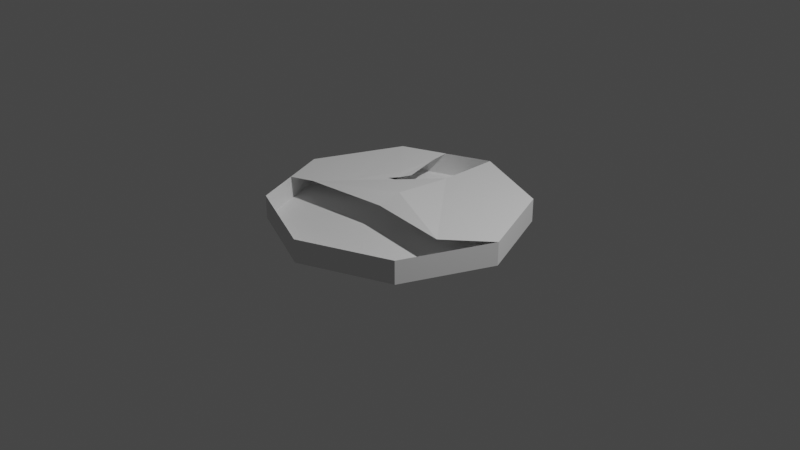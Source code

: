 # Source: circle.blend  (saved by Blender 2.90.8; exported with 4.5.12 LTS)
import bpy
from mathutils import Matrix  # noqa: F401  (used for matrix-valued properties, if any)

bpy.ops.wm.read_factory_settings(use_empty=True)
scene = bpy.context.scene
scene.name = 'Scene'

# ---- collections
col_collection = bpy.data.collections.new('Collection'); scene.collection.children.link(col_collection)

# ---- world
world_world = bpy.data.worlds.new('World'); scene.world = world_world
world_world.use_nodes = True; world_world.node_tree.nodes.clear()
_N = world_world.node_tree.nodes; _L = world_world.node_tree.links
n0 = _N.new('ShaderNodeOutputWorld'); n0.name = 'World Output'; n0.location = (300, 300)
n1 = _N.new('ShaderNodeBackground'); n1.name = 'Background'; n1.location = (10, 300)
n1.inputs[0].default_value = (0.05088, 0.05088, 0.05088, 1.0)
_L.new(n1.outputs[0], n0.inputs[0])
n0.is_active_output = True
world_world.color = (0.05088, 0.05088, 0.05088)
world_world.use_sun_shadow = False
world_world.sun_shadow_jitter_overblur = 0.0

# ---- cameras
cam_camera = bpy.data.cameras.new('Camera')
cam_camera.clip_end = 100.0
cam_camera.ortho_scale = 7.314

# ---- lights
light_light = bpy.data.lights.new('Light', 'POINT')
light_light.transmission_factor = 0.0
light_light.energy = 1000.0
light_light.shadow_soft_size = 0.1
light_light.shadow_maximum_resolution = 0.006
light_light.use_absolute_resolution = True

# ---- meshes
me_cylinder = bpy.data.meshes.new('Cylinder')
me_cylinder.from_pydata([(0.0, 1.0, -1.0), (0.7071, 0.7071, -1.0), (1.0, -4.371e-08, -1.0), (0.7071, -0.7071, -1.0), (-8.742e-08, -1.0, -1.0), (-0.7071, -0.7071, -1.0), (-1.0, 1.192e-08, -1.0), (-0.7071, 0.7071, -1.0), (-0.2603, 0.1994, -0.8159), (-2.186e-08, 0.5, -0.8159), (-0.675, -0.2796, -0.8159), (0.68, -0.2817, -0.8159), (0.8536, -0.3536, -0.8159), (-0.8536, -0.3536, -0.8159), (-4.371e-08, 0.0, -0.7758), (-0.7071, 0.7071, -0.8159), (-1.0, 1.192e-08, -0.8159), (-0.7071, -0.7071, -0.8159), (-8.742e-08, -1.0, -0.8159), (0.7071, -0.7071, -0.8159), (1.0, -4.371e-08, -0.8159), (0.7071, 0.7071, -0.8159), (0.0, 1.0, -0.8159), (0.2522, 0.2101, -0.8159), (-0.5062, -0.08469, -0.8159), (-0.3536, 0.8536, -0.8159), (0.2658, 0.2964, -0.8159), (0.51, -0.08626, -0.8159), (0.3536, 0.8536, -0.8159), (0.00182, -0.2019, -0.8159), (-0.636, 0.427, -0.8159), (-0.5347, 0.02754, -0.8159), (-0.6212, 0.08043, -0.8159), (-0.4855, 0.1257, -0.8159), (-0.2679, 0.2527, -0.8159), (-0.3293, 0.6833, -0.8159), (-0.3298, 0.331, -0.8128), (-0.2276, 0.3451, -0.8139), (0.3289, 0.6972, -0.8159), (0.2271, 0.3838, -0.8159), (0.3309, 0.3649, -0.8159), (0.6504, 0.4787, -0.8159), (0.5459, 0.05829, -0.8159), (0.6203, 0.1045, -0.8159), (0.5064, 0.1458, -0.8159), (-0.5538, 0.1027, -0.8159), (-0.2986, 0.468, -0.8159)], [(12, 11), (18, 29), (16, 32), (32, 45), (33, 45)], [(0, 7, 6, 5, 4, 3, 2, 1), (5, 6, 16, 13, 17), (6, 7, 15, 16), (1, 2, 20, 21), (3, 4, 18, 19), (0, 1, 21, 28, 22), (4, 5, 17, 18), (2, 3, 19, 12, 20), (7, 0, 22, 25, 15), (23, 9, 11, 27), (15, 30, 32, 31, 24, 16), (8, 24, 31, 33, 30, 15, 25, 35, 36, 34), (31, 32, 30, 45), (30, 33, 31, 45), (22, 9, 23, 26, 39, 38, 28), (28, 21, 41, 44, 42, 27, 23, 26, 40, 38), (10, 13, 16, 24), (38, 39, 26), (34, 36, 35, 46), (35, 37, 34, 46), (38, 40, 26), (21, 20, 11, 27, 42, 43, 41), (41, 43, 42), (42, 44, 41), (9, 14, 23), (23, 27, 14), (27, 11, 14), (9, 8, 14), (24, 8, 14), (10, 24, 14), (29, 10, 14), (29, 14, 11), (34, 33, 8), (34, 33, 36), (36, 33, 30, 35)])
_uv = me_cylinder.uv_layers.new(name='UVMap')
_uv.uv.foreach_set('vector', [0.75, 0.49, 0.5803, 0.4197, 0.51, 0.25, 0.5803, 0.08029, 0.75, 0.01, 0.9197, 0.08029, 0.99, 0.25, 0.9197, 0.4197, 0.5803, 0.08029, 0.51, 0.25, 0.51, 0.25, 0.5451, 0.1651, 0.5803, 0.08029, 0.51, 0.25, 0.5803, 0.4197, 0.5803, 0.4197, 0.51, 0.25, 0.9197, 0.4197, 0.99, 0.25, 0.99, 0.25, 0.9197, 0.4197, 0.9197, 0.08029, 0.75, 0.01, 0.75, 0.01, 0.9197, 0.08029, 0.75, 0.49, 0.9197, 0.4197, 0.9197, 0.4197, 0.8349, 0.4549, 0.75, 0.49, 0.75, 0.01, 0.5803, 0.08029, 0.5803, 0.08029, 0.75, 0.01, 0.99, 0.25, 0.9197, 0.08029, 0.9197, 0.08029, 0.9549, 0.1651, 0.99, 0.25, 0.5803, 0.4197, 0.75, 0.49, 0.75, 0.49, 0.6651, 0.4549, 0.5803, 0.4197, 0.0, 0.0, 0.0, 0.0, 0.0, 0.0, 0.0, 0.0, 0.5803, 0.4197, 0.375, 0.2712, 0.1903, 0.1193, 0.08225, 0.05949, 0.0, 0.0, 0.51, 0.25, 0.0, 0.0, 0.0, 0.0, 0.08225, 0.05949, 0.1205, 0.0865, 0.375, 0.2712, 0.5803, 0.4197, 0.6651, 0.4549, 0.492, 0.3365, 0.1525, 0.1063, 0.05424, 0.03709, 0.08225, 0.05949, 0.1903, 0.1193, 0.375, 0.2712, 0.1373, 0.09933, 0.375, 0.2712, 0.1205, 0.0865, 0.08225, 0.05949, 0.1373, 0.09933, 0.75, 0.49, 0.0, 0.0, 0.0, 0.0, 0.1119, 0.06098, 0.1538, 0.08544, 0.632, 0.3443, 0.8349, 0.4549, 0.8349, 0.4549, 0.9197, 0.4197, 0.655, 0.2989, 0.2092, 0.09732, 0.1676, 0.07647, 0.0, 0.0, 0.0, 0.0, 0.1119, 0.06098, 0.2539, 0.132, 0.632, 0.3443, 0.0, 0.0, 0.5451, 0.1651, 0.51, 0.25, 0.0, 0.0, 0.632, 0.3443, 0.1538, 0.08544, 0.1119, 0.06098, 0.05424, 0.03709, 0.1525, 0.1063, 0.492, 0.3365, 0.2731, 0.1868, 0.492, 0.3365, 0.08742, 0.05962, 0.05424, 0.03709, 0.2731, 0.1868, 0.632, 0.3443, 0.2539, 0.132, 0.1119, 0.06098, 0.9197, 0.4197, 0.99, 0.25, 0.0, 0.0, 0.0, 0.0, 0.1676, 0.07647, 0.3294, 0.1289, 0.655, 0.2989, 0.655, 0.2989, 0.3294, 0.1289, 0.1676, 0.07647, 0.1676, 0.07647, 0.2092, 0.09732, 0.655, 0.2989, 0.0, 0.0, 0.0, 0.0, 0.0, 0.0, 0.0, 0.0, 0.0, 0.0, 0.0, 0.0, 0.0, 0.0, 0.0, 0.0, 0.0, 0.0, 0.0, 0.0, 0.0, 0.0, 0.0, 0.0, 0.0, 0.0, 0.0, 0.0, 0.0, 0.0, 0.0, 0.0, 0.0, 0.0, 0.0, 0.0, 0.0, 0.0, 0.0, 0.0, 0.0, 0.0, 0.0, 0.0, 0.0, 0.0, 0.0, 0.0, 0.05424, 0.03709, 0.0, 0.0, 0.0, 0.0, 0.05424, 0.03709, 0.0, 0.0, 0.1525, 0.1063, 0.0, 0.0, 0.0, 0.0, 0.0, 0.0, 0.0, 0.0])
me_cylinder.use_remesh_fix_poles = True
me_cylinder.use_remesh_preserve_attributes = False
me_cylinder.use_mirror_vertex_groups = False
me_cylinder.update()

# ---- objects
ob_light = bpy.data.objects.new('Light', light_light)
ob_camera = bpy.data.objects.new('Camera', cam_camera)
ob_cylinder = bpy.data.objects.new('Cylinder', me_cylinder)

# ---- transforms, parenting, visibility, modifiers, constraints
ob_light.location = (4.076, 1.005, 5.904)
ob_light.rotation_euler = (0.6503, 0.05522, 1.866)
ob_light.lock_rotations_4d = False
ob_light.empty_display_type = 'ARROWS'
ob_light.color = (0.0, 0.0, 0.0, 0.0)
ob_light.lineart.crease_threshold = 0.0
ob_camera.location = (7.359, -6.926, 4.958)
ob_camera.rotation_euler = (1.109, 0.0, 0.8149)
ob_camera.lock_rotations_4d = False
ob_camera.empty_display_type = 'ARROWS'
ob_camera.color = (0.0, 0.0, 0.0, 0.0)
ob_camera.display_type = 'WIRE'
ob_camera.lineart.crease_threshold = 0.0
ob_cylinder.location = (0.0, 0.0, 1.335)
ob_cylinder.scale = (1.343, 1.343, 1.343)
ob_cylinder.lineart.crease_threshold = 0.0

# ---- collection membership
col_collection.objects.link(ob_light)
col_collection.objects.link(ob_camera)
col_collection.objects.link(ob_cylinder)

# ---- scene / render settings (as saved in the file)
scene.camera = ob_camera
scene.frame_start = 1; scene.frame_end = 250; scene.frame_set(1)
scene.render.engine = 'BLENDER_EEVEE_NEXT'
scene.cycles.use_denoising = False
scene.cycles.samples = 128
scene.cycles.sampling_pattern = 'TABULATED_SOBOL'
scene.cycles.use_adaptive_sampling = False
scene.cycles.use_light_tree = False
scene.view_settings.view_transform = 'Filmic'
bpy.context.view_layer.update()
